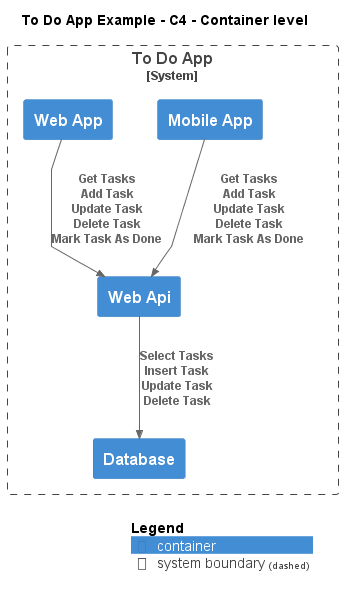

The diagram above was rendered by PlantUML. Its source (embedded in the PNG):
@startuml
!include ..\.c4s\C4_Container.puml

AddElementTag("c4interflow:lifecycle:new", $bgColor=green, $fontColor=#ffffff, $borderColor=green, $shadowing="False")
AddElementTag("c4interflow:lifecycle:changed", $bgColor=orange, $fontColor=#ffffff, $borderColor=orange, $shadowing="False")
AddElementTag("c4interflow:lifecycle:removed", $bgColor=red, $fontColor=#ffffff, $borderColor=red, $shadowing="False")

AddRelTag("c4interflow:lifecycle:new", $textColor=green, $lineColor=green)
AddRelTag("c4interflow:lifecycle:changed", $textColor=orange, $lineColor=orange)
AddRelTag("c4interflow:lifecycle:removed", $textColor=red, $lineColor=red)

SHOW_PERSON_PORTRAIT()
LAYOUT_TOP_DOWN()

skinparam linetype polyline

title To Do App Example - C4 - Container level


System_Boundary(ToDoAppExample.SoftwareSystems.ToDoApp, "To Do App") {
    Container(ToDoAppExample.SoftwareSystems.ToDoApp.Containers.Database, "Database", "", "")
    Container(ToDoAppExample.SoftwareSystems.ToDoApp.Containers.WebApi, "Web Api", "", "")
    Container(ToDoAppExample.SoftwareSystems.ToDoApp.Containers.MobileApp, "Mobile App", "", "")
    Container(ToDoAppExample.SoftwareSystems.ToDoApp.Containers.WebApp, "Web App", "", "")
}

Rel(ToDoAppExample.SoftwareSystems.ToDoApp.Containers.WebApi, ToDoAppExample.SoftwareSystems.ToDoApp.Containers.Database, "Select Tasks\nInsert Task\nUpdate Task\nDelete Task")
Rel(ToDoAppExample.SoftwareSystems.ToDoApp.Containers.MobileApp, ToDoAppExample.SoftwareSystems.ToDoApp.Containers.WebApi, "Get Tasks\nAdd Task\nUpdate Task\nDelete Task\nMark Task As Done")
Rel(ToDoAppExample.SoftwareSystems.ToDoApp.Containers.WebApp, ToDoAppExample.SoftwareSystems.ToDoApp.Containers.WebApi, "Get Tasks\nAdd Task\nUpdate Task\nDelete Task\nMark Task As Done")


SHOW_LEGEND()
@enduml